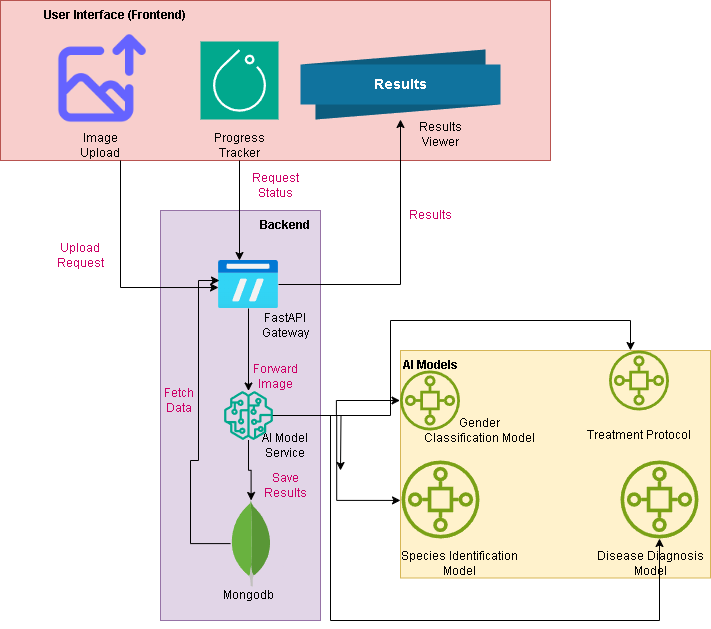

The diagram above was exported from draw.io. Its source (the exported page's mxGraphModel, read from the mxfile embedded in the PNG):
<mxGraphModel dx="1434" dy="786" grid="1" gridSize="10" guides="1" tooltips="1" connect="1" arrows="1" fold="1" page="1" pageScale="1" pageWidth="850" pageHeight="1100" math="0" shadow="0">
  <root>
    <mxCell id="0" />
    <mxCell id="1" parent="0" />
    <mxCell id="ZjgHfFLqGorZNRgOvlBC-2" value="" style="rounded=0;whiteSpace=wrap;html=1;fillColor=#f8cecc;strokeColor=#b85450;" vertex="1" parent="1">
      <mxGeometry x="90" y="150" width="550" height="160" as="geometry" />
    </mxCell>
    <mxCell id="ZjgHfFLqGorZNRgOvlBC-1" value="" style="shape=image;html=1;verticalAlign=top;verticalLabelPosition=bottom;labelBackgroundColor=#ffffff;imageAspect=0;aspect=fixed;image=https://cdn1.iconfinder.com/data/icons/unicons-line-vol-4/24/image-upload-128.png" vertex="1" parent="1">
      <mxGeometry x="140" y="180" width="100" height="100" as="geometry" />
    </mxCell>
    <mxCell id="ZjgHfFLqGorZNRgOvlBC-3" value="User Interface (Frontend)" style="text;html=1;align=center;verticalAlign=middle;whiteSpace=wrap;rounded=0;fontStyle=1" vertex="1" parent="1">
      <mxGeometry x="90" y="150" width="230" height="30" as="geometry" />
    </mxCell>
    <mxCell id="ZjgHfFLqGorZNRgOvlBC-11" value="" style="sketch=0;points=[[0,0,0],[0.25,0,0],[0.5,0,0],[0.75,0,0],[1,0,0],[0,1,0],[0.25,1,0],[0.5,1,0],[0.75,1,0],[1,1,0],[0,0.25,0],[0,0.5,0],[0,0.75,0],[1,0.25,0],[1,0.5,0],[1,0.75,0]];outlineConnect=0;fontColor=#232F3E;fillColor=#01A88D;strokeColor=#ffffff;dashed=0;verticalLabelPosition=bottom;verticalAlign=top;align=center;html=1;fontSize=12;fontStyle=0;aspect=fixed;shape=mxgraph.aws4.resourceIcon;resIcon=mxgraph.aws4.torchserve;" vertex="1" parent="1">
      <mxGeometry x="290" y="191" width="78" height="78" as="geometry" />
    </mxCell>
    <mxCell id="ZjgHfFLqGorZNRgOvlBC-12" value="Image Upload" style="text;html=1;align=center;verticalAlign=middle;whiteSpace=wrap;rounded=0;" vertex="1" parent="1">
      <mxGeometry x="160" y="280" width="60" height="30" as="geometry" />
    </mxCell>
    <mxCell id="ZjgHfFLqGorZNRgOvlBC-14" value="Progress Tracker" style="text;html=1;align=center;verticalAlign=middle;whiteSpace=wrap;rounded=0;" vertex="1" parent="1">
      <mxGeometry x="299" y="280" width="60" height="30" as="geometry" />
    </mxCell>
    <mxCell id="ZjgHfFLqGorZNRgOvlBC-15" value="Results" style="html=1;shape=mxgraph.infographic.ribbonRolled;dx=185;dy=15;fillColor=#10739E;strokeColor=none;align=center;verticalAlign=middle;fontColor=#ffffff;fontSize=14;fontStyle=1;" vertex="1" parent="1">
      <mxGeometry x="390" y="199" width="200" height="70" as="geometry" />
    </mxCell>
    <mxCell id="ZjgHfFLqGorZNRgOvlBC-16" value="Results Viewer" style="text;html=1;align=center;verticalAlign=middle;whiteSpace=wrap;rounded=0;" vertex="1" parent="1">
      <mxGeometry x="500" y="269" width="60" height="30" as="geometry" />
    </mxCell>
    <mxCell id="ZjgHfFLqGorZNRgOvlBC-17" value="" style="rounded=0;whiteSpace=wrap;html=1;fillColor=#e1d5e7;strokeColor=#9673a6;" vertex="1" parent="1">
      <mxGeometry x="250" y="360" width="160" height="410" as="geometry" />
    </mxCell>
    <mxCell id="ZjgHfFLqGorZNRgOvlBC-18" value="Backend" style="text;html=1;align=center;verticalAlign=middle;whiteSpace=wrap;rounded=0;fontStyle=1" vertex="1" parent="1">
      <mxGeometry x="260" y="360" width="230" height="30" as="geometry" />
    </mxCell>
    <mxCell id="ZjgHfFLqGorZNRgOvlBC-29" style="edgeStyle=orthogonalEdgeStyle;rounded=0;orthogonalLoop=1;jettySize=auto;html=1;" edge="1" parent="1" source="ZjgHfFLqGorZNRgOvlBC-19" target="ZjgHfFLqGorZNRgOvlBC-15">
      <mxGeometry relative="1" as="geometry" />
    </mxCell>
    <mxCell id="ZjgHfFLqGorZNRgOvlBC-31" style="edgeStyle=orthogonalEdgeStyle;rounded=0;orthogonalLoop=1;jettySize=auto;html=1;" edge="1" parent="1" source="ZjgHfFLqGorZNRgOvlBC-19" target="ZjgHfFLqGorZNRgOvlBC-21">
      <mxGeometry relative="1" as="geometry" />
    </mxCell>
    <mxCell id="ZjgHfFLqGorZNRgOvlBC-19" value="" style="image;aspect=fixed;html=1;points=[];align=center;fontSize=12;image=img/lib/azure2/general/FTP.svg;" vertex="1" parent="1">
      <mxGeometry x="308" y="410" width="60" height="48" as="geometry" />
    </mxCell>
    <mxCell id="ZjgHfFLqGorZNRgOvlBC-20" value="FastAPI Gateway" style="text;html=1;align=center;verticalAlign=middle;whiteSpace=wrap;rounded=0;" vertex="1" parent="1">
      <mxGeometry x="345" y="460" width="60" height="30" as="geometry" />
    </mxCell>
    <mxCell id="ZjgHfFLqGorZNRgOvlBC-35" style="edgeStyle=orthogonalEdgeStyle;rounded=0;orthogonalLoop=1;jettySize=auto;html=1;" edge="1" parent="1" source="ZjgHfFLqGorZNRgOvlBC-21" target="ZjgHfFLqGorZNRgOvlBC-23">
      <mxGeometry relative="1" as="geometry" />
    </mxCell>
    <mxCell id="ZjgHfFLqGorZNRgOvlBC-51" style="edgeStyle=orthogonalEdgeStyle;rounded=0;orthogonalLoop=1;jettySize=auto;html=1;" edge="1" parent="1" source="ZjgHfFLqGorZNRgOvlBC-21" target="ZjgHfFLqGorZNRgOvlBC-43">
      <mxGeometry relative="1" as="geometry" />
    </mxCell>
    <mxCell id="ZjgHfFLqGorZNRgOvlBC-53" style="edgeStyle=orthogonalEdgeStyle;rounded=0;orthogonalLoop=1;jettySize=auto;html=1;" edge="1" parent="1" source="ZjgHfFLqGorZNRgOvlBC-21" target="ZjgHfFLqGorZNRgOvlBC-45">
      <mxGeometry relative="1" as="geometry">
        <Array as="points">
          <mxPoint x="480" y="565" />
          <mxPoint x="480" y="470" />
          <mxPoint x="720" y="470" />
        </Array>
      </mxGeometry>
    </mxCell>
    <mxCell id="ZjgHfFLqGorZNRgOvlBC-54" style="edgeStyle=orthogonalEdgeStyle;rounded=0;orthogonalLoop=1;jettySize=auto;html=1;" edge="1" parent="1" source="ZjgHfFLqGorZNRgOvlBC-21">
      <mxGeometry relative="1" as="geometry">
        <mxPoint x="430" y="620" as="targetPoint" />
      </mxGeometry>
    </mxCell>
    <mxCell id="ZjgHfFLqGorZNRgOvlBC-21" value="" style="sketch=0;outlineConnect=0;fontColor=#232F3E;gradientColor=none;fillColor=#01A88D;strokeColor=none;dashed=0;verticalLabelPosition=bottom;verticalAlign=top;align=center;html=1;fontSize=12;fontStyle=0;aspect=fixed;pointerEvents=1;shape=mxgraph.aws4.sagemaker_model;" vertex="1" parent="1">
      <mxGeometry x="313.5" y="540.5" width="49" height="49" as="geometry" />
    </mxCell>
    <mxCell id="ZjgHfFLqGorZNRgOvlBC-22" value="AI Model Service" style="text;html=1;align=center;verticalAlign=middle;whiteSpace=wrap;rounded=0;" vertex="1" parent="1">
      <mxGeometry x="345" y="580" width="60" height="30" as="geometry" />
    </mxCell>
    <mxCell id="ZjgHfFLqGorZNRgOvlBC-23" value="" style="dashed=0;outlineConnect=0;html=1;align=center;labelPosition=center;verticalLabelPosition=bottom;verticalAlign=top;shape=mxgraph.weblogos.mongodb" vertex="1" parent="1">
      <mxGeometry x="320" y="650" width="41.2" height="86.2" as="geometry" />
    </mxCell>
    <mxCell id="ZjgHfFLqGorZNRgOvlBC-24" value="Mongodb" style="text;html=1;align=center;verticalAlign=middle;whiteSpace=wrap;rounded=0;" vertex="1" parent="1">
      <mxGeometry x="308" y="730" width="60" height="30" as="geometry" />
    </mxCell>
    <mxCell id="ZjgHfFLqGorZNRgOvlBC-25" style="edgeStyle=orthogonalEdgeStyle;rounded=0;orthogonalLoop=1;jettySize=auto;html=1;entryX=0;entryY=0.563;entryDx=0;entryDy=0;entryPerimeter=0;" edge="1" parent="1" source="ZjgHfFLqGorZNRgOvlBC-12" target="ZjgHfFLqGorZNRgOvlBC-19">
      <mxGeometry relative="1" as="geometry">
        <Array as="points">
          <mxPoint x="210" y="437" />
        </Array>
      </mxGeometry>
    </mxCell>
    <mxCell id="ZjgHfFLqGorZNRgOvlBC-26" value="Upload Request" style="text;html=1;align=center;verticalAlign=middle;whiteSpace=wrap;rounded=0;fontColor=#CC0066;" vertex="1" parent="1">
      <mxGeometry x="140" y="390" width="60" height="30" as="geometry" />
    </mxCell>
    <mxCell id="ZjgHfFLqGorZNRgOvlBC-27" style="edgeStyle=orthogonalEdgeStyle;rounded=0;orthogonalLoop=1;jettySize=auto;html=1;entryX=0.35;entryY=0;entryDx=0;entryDy=0;entryPerimeter=0;" edge="1" parent="1" source="ZjgHfFLqGorZNRgOvlBC-14" target="ZjgHfFLqGorZNRgOvlBC-19">
      <mxGeometry relative="1" as="geometry" />
    </mxCell>
    <mxCell id="ZjgHfFLqGorZNRgOvlBC-28" value="Request&lt;div&gt;Status&lt;/div&gt;" style="text;html=1;align=center;verticalAlign=middle;whiteSpace=wrap;rounded=0;fontColor=#CC0066;" vertex="1" parent="1">
      <mxGeometry x="335" y="320" width="60" height="30" as="geometry" />
    </mxCell>
    <mxCell id="ZjgHfFLqGorZNRgOvlBC-30" value="Results" style="text;html=1;align=center;verticalAlign=middle;whiteSpace=wrap;rounded=0;fontColor=#CC0066;" vertex="1" parent="1">
      <mxGeometry x="490" y="350" width="60" height="30" as="geometry" />
    </mxCell>
    <mxCell id="ZjgHfFLqGorZNRgOvlBC-32" value="Forward Image" style="text;html=1;align=center;verticalAlign=middle;whiteSpace=wrap;rounded=0;fontColor=#CC0066;" vertex="1" parent="1">
      <mxGeometry x="335" y="510.5" width="60" height="30" as="geometry" />
    </mxCell>
    <mxCell id="ZjgHfFLqGorZNRgOvlBC-33" style="edgeStyle=orthogonalEdgeStyle;rounded=0;orthogonalLoop=1;jettySize=auto;html=1;entryX=0.017;entryY=0.417;entryDx=0;entryDy=0;entryPerimeter=0;" edge="1" parent="1" source="ZjgHfFLqGorZNRgOvlBC-23" target="ZjgHfFLqGorZNRgOvlBC-19">
      <mxGeometry relative="1" as="geometry">
        <Array as="points">
          <mxPoint x="280" y="693" />
          <mxPoint x="280" y="610" />
          <mxPoint x="288" y="610" />
          <mxPoint x="288" y="430" />
        </Array>
      </mxGeometry>
    </mxCell>
    <mxCell id="ZjgHfFLqGorZNRgOvlBC-34" value="Fetch Data" style="text;html=1;align=center;verticalAlign=middle;whiteSpace=wrap;rounded=0;fontColor=#CC0066;" vertex="1" parent="1">
      <mxGeometry x="239" y="535" width="60" height="30" as="geometry" />
    </mxCell>
    <mxCell id="ZjgHfFLqGorZNRgOvlBC-36" value="Save Results" style="text;html=1;align=center;verticalAlign=middle;whiteSpace=wrap;rounded=0;fontColor=#CC0066;" vertex="1" parent="1">
      <mxGeometry x="345" y="620" width="60" height="30" as="geometry" />
    </mxCell>
    <mxCell id="ZjgHfFLqGorZNRgOvlBC-38" value="AI Models" style="text;html=1;align=center;verticalAlign=middle;whiteSpace=wrap;rounded=0;fontStyle=1" vertex="1" parent="1">
      <mxGeometry x="410" y="500" width="230" height="30" as="geometry" />
    </mxCell>
    <mxCell id="ZjgHfFLqGorZNRgOvlBC-37" value="" style="rounded=0;whiteSpace=wrap;html=1;fillColor=#fff2cc;strokeColor=#d6b656;" vertex="1" parent="1">
      <mxGeometry x="490" y="500" width="310" height="227.5" as="geometry" />
    </mxCell>
    <mxCell id="ZjgHfFLqGorZNRgOvlBC-39" value="" style="sketch=0;outlineConnect=0;fontColor=#232F3E;gradientColor=none;fillColor=#7AA116;strokeColor=none;dashed=0;verticalLabelPosition=bottom;verticalAlign=top;align=center;html=1;fontSize=12;fontStyle=0;aspect=fixed;pointerEvents=1;shape=mxgraph.aws4.iot_sitewise_asset_model;" vertex="1" parent="1">
      <mxGeometry x="491" y="610" width="78" height="78" as="geometry" />
    </mxCell>
    <mxCell id="ZjgHfFLqGorZNRgOvlBC-40" value="" style="sketch=0;outlineConnect=0;fontColor=#232F3E;gradientColor=none;fillColor=#7AA116;strokeColor=none;dashed=0;verticalLabelPosition=bottom;verticalAlign=top;align=center;html=1;fontSize=12;fontStyle=0;aspect=fixed;pointerEvents=1;shape=mxgraph.aws4.iot_sitewise_asset_model;" vertex="1" parent="1">
      <mxGeometry x="710" y="610" width="78" height="78" as="geometry" />
    </mxCell>
    <mxCell id="ZjgHfFLqGorZNRgOvlBC-41" value="Species Identification Model" style="text;html=1;align=center;verticalAlign=middle;whiteSpace=wrap;rounded=0;" vertex="1" parent="1">
      <mxGeometry x="489.5" y="697.5" width="119" height="30" as="geometry" />
    </mxCell>
    <mxCell id="ZjgHfFLqGorZNRgOvlBC-42" value="Disease Diagnosis Model" style="text;html=1;align=center;verticalAlign=middle;whiteSpace=wrap;rounded=0;" vertex="1" parent="1">
      <mxGeometry x="681" y="697.5" width="119" height="30" as="geometry" />
    </mxCell>
    <mxCell id="ZjgHfFLqGorZNRgOvlBC-43" value="" style="sketch=0;outlineConnect=0;fontColor=#232F3E;gradientColor=none;fillColor=#7AA116;strokeColor=none;dashed=0;verticalLabelPosition=bottom;verticalAlign=top;align=center;html=1;fontSize=12;fontStyle=0;aspect=fixed;pointerEvents=1;shape=mxgraph.aws4.iot_sitewise_asset_model;" vertex="1" parent="1">
      <mxGeometry x="489.5" y="520" width="60" height="60" as="geometry" />
    </mxCell>
    <mxCell id="ZjgHfFLqGorZNRgOvlBC-44" value="Gender Classification Model" style="text;html=1;align=center;verticalAlign=middle;whiteSpace=wrap;rounded=0;" vertex="1" parent="1">
      <mxGeometry x="510" y="565" width="119" height="30" as="geometry" />
    </mxCell>
    <mxCell id="ZjgHfFLqGorZNRgOvlBC-45" value="" style="sketch=0;outlineConnect=0;fontColor=#232F3E;gradientColor=none;fillColor=#7AA116;strokeColor=none;dashed=0;verticalLabelPosition=bottom;verticalAlign=top;align=center;html=1;fontSize=12;fontStyle=0;aspect=fixed;pointerEvents=1;shape=mxgraph.aws4.iot_sitewise_asset_model;" vertex="1" parent="1">
      <mxGeometry x="698.5" y="500" width="60" height="60" as="geometry" />
    </mxCell>
    <mxCell id="ZjgHfFLqGorZNRgOvlBC-46" value="Treatment Protocol" style="text;html=1;align=center;verticalAlign=middle;whiteSpace=wrap;rounded=0;" vertex="1" parent="1">
      <mxGeometry x="669" y="570" width="119" height="30" as="geometry" />
    </mxCell>
    <mxCell id="ZjgHfFLqGorZNRgOvlBC-50" style="edgeStyle=orthogonalEdgeStyle;rounded=0;orthogonalLoop=1;jettySize=auto;html=1;entryX=0;entryY=0.659;entryDx=0;entryDy=0;entryPerimeter=0;" edge="1" parent="1" source="ZjgHfFLqGorZNRgOvlBC-21" target="ZjgHfFLqGorZNRgOvlBC-37">
      <mxGeometry relative="1" as="geometry" />
    </mxCell>
    <mxCell id="ZjgHfFLqGorZNRgOvlBC-55" style="edgeStyle=orthogonalEdgeStyle;rounded=0;orthogonalLoop=1;jettySize=auto;html=1;" edge="1" parent="1" source="ZjgHfFLqGorZNRgOvlBC-21" target="ZjgHfFLqGorZNRgOvlBC-40">
      <mxGeometry relative="1" as="geometry">
        <Array as="points">
          <mxPoint x="420" y="565" />
          <mxPoint x="420" y="770" />
          <mxPoint x="749" y="770" />
        </Array>
      </mxGeometry>
    </mxCell>
    <mxCell id="ZjgHfFLqGorZNRgOvlBC-56" value="AI Models" style="text;html=1;align=center;verticalAlign=middle;whiteSpace=wrap;rounded=0;fontStyle=1" vertex="1" parent="1">
      <mxGeometry x="405" y="500" width="230" height="30" as="geometry" />
    </mxCell>
  </root>
</mxGraphModel>